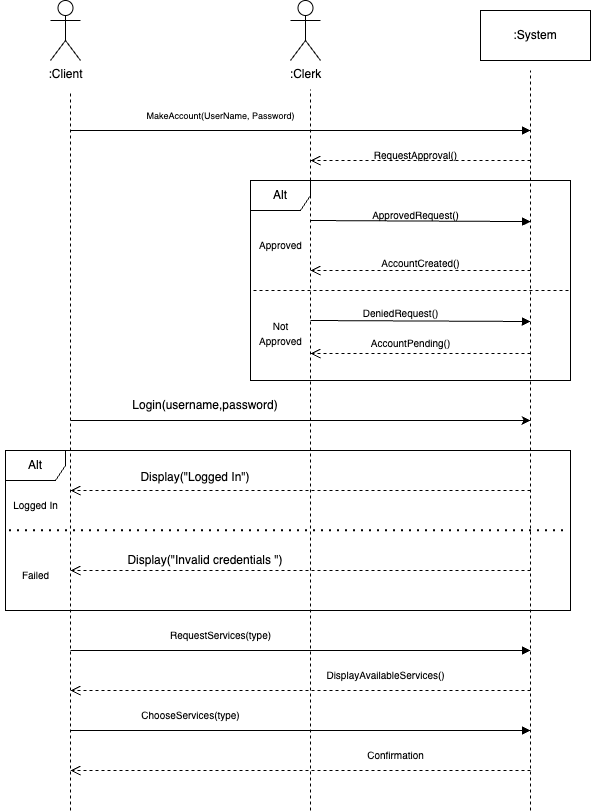

The diagram above was exported from draw.io. Its source (the exported page's mxGraphModel, read from the mxfile embedded in the PNG):
<mxGraphModel dx="1097" dy="712" grid="1" gridSize="10" guides="1" tooltips="1" connect="1" arrows="1" fold="1" page="1" pageScale="1" pageWidth="850" pageHeight="1100" math="0" shadow="0">
  <root>
    <mxCell id="0" />
    <mxCell id="1" parent="0" />
    <mxCell id="7kTmHWIROODveSLaAOoU-1" value=":Client" style="shape=umlActor;verticalLabelPosition=bottom;verticalAlign=top;html=1;" parent="1" vertex="1">
      <mxGeometry x="120" y="70" width="30" height="60" as="geometry" />
    </mxCell>
    <mxCell id="7kTmHWIROODveSLaAOoU-2" value=":Clerk" style="shape=umlActor;verticalLabelPosition=bottom;verticalAlign=top;html=1;" parent="1" vertex="1">
      <mxGeometry x="360" y="70" width="30" height="60" as="geometry" />
    </mxCell>
    <mxCell id="7kTmHWIROODveSLaAOoU-3" value=":System" style="html=1;whiteSpace=wrap;" parent="1" vertex="1">
      <mxGeometry x="550" y="80" width="110" height="50" as="geometry" />
    </mxCell>
    <mxCell id="7kTmHWIROODveSLaAOoU-8" value="" style="endArrow=none;dashed=1;html=1;rounded=0;" parent="1" edge="1">
      <mxGeometry width="50" height="50" relative="1" as="geometry">
        <mxPoint x="140" y="880" as="sourcePoint" />
        <mxPoint x="140" y="160" as="targetPoint" />
      </mxGeometry>
    </mxCell>
    <mxCell id="7kTmHWIROODveSLaAOoU-9" value="" style="endArrow=none;dashed=1;html=1;rounded=0;" parent="1" edge="1">
      <mxGeometry width="50" height="50" relative="1" as="geometry">
        <mxPoint x="380" y="880" as="sourcePoint" />
        <mxPoint x="379.99999999999994" y="159" as="targetPoint" />
      </mxGeometry>
    </mxCell>
    <mxCell id="7kTmHWIROODveSLaAOoU-10" value="" style="endArrow=none;dashed=1;html=1;rounded=0;" parent="1" edge="1">
      <mxGeometry width="50" height="50" relative="1" as="geometry">
        <mxPoint x="600" y="880" as="sourcePoint" />
        <mxPoint x="600" y="140" as="targetPoint" />
      </mxGeometry>
    </mxCell>
    <mxCell id="7kTmHWIROODveSLaAOoU-11" value="" style="endArrow=block;endFill=1;html=1;edgeStyle=orthogonalEdgeStyle;align=left;verticalAlign=top;rounded=0;" parent="1" edge="1">
      <mxGeometry x="-1" relative="1" as="geometry">
        <mxPoint x="140" y="200" as="sourcePoint" />
        <mxPoint x="600" y="200" as="targetPoint" />
      </mxGeometry>
    </mxCell>
    <mxCell id="7kTmHWIROODveSLaAOoU-13" value="&lt;font style=&quot;font-size: 9px;&quot;&gt;MakeAccount(UserName, Password)&lt;/font&gt;" style="text;html=1;align=center;verticalAlign=middle;resizable=0;points=[];autosize=1;strokeColor=none;fillColor=none;" parent="1" vertex="1">
      <mxGeometry x="205" y="170" width="170" height="30" as="geometry" />
    </mxCell>
    <mxCell id="7kTmHWIROODveSLaAOoU-14" value="" style="html=1;verticalAlign=bottom;endArrow=open;dashed=1;endSize=8;curved=0;rounded=0;" parent="1" edge="1">
      <mxGeometry relative="1" as="geometry">
        <mxPoint x="600" y="230" as="sourcePoint" />
        <mxPoint x="380" y="230" as="targetPoint" />
      </mxGeometry>
    </mxCell>
    <mxCell id="7kTmHWIROODveSLaAOoU-15" value="&lt;font style=&quot;font-size: 10px;&quot;&gt;RequestApproval()&lt;/font&gt;" style="text;html=1;align=center;verticalAlign=middle;resizable=0;points=[];autosize=1;strokeColor=none;fillColor=none;" parent="1" vertex="1">
      <mxGeometry x="425" y="210" width="120" height="30" as="geometry" />
    </mxCell>
    <mxCell id="Ft7Cf5tdeg1sGHGsBnn4-1" value="Alt" style="shape=umlFrame;whiteSpace=wrap;html=1;pointerEvents=0;" parent="1" vertex="1">
      <mxGeometry x="320" y="250" width="320" height="200" as="geometry" />
    </mxCell>
    <mxCell id="Ft7Cf5tdeg1sGHGsBnn4-2" value="" style="endArrow=none;dashed=1;html=1;rounded=0;entryX=0.997;entryY=0.55;entryDx=0;entryDy=0;entryPerimeter=0;exitX=0.009;exitY=0.55;exitDx=0;exitDy=0;exitPerimeter=0;" parent="1" source="Ft7Cf5tdeg1sGHGsBnn4-1" target="Ft7Cf5tdeg1sGHGsBnn4-1" edge="1">
      <mxGeometry width="50" height="50" relative="1" as="geometry">
        <mxPoint x="370" y="360" as="sourcePoint" />
        <mxPoint x="420" y="310" as="targetPoint" />
      </mxGeometry>
    </mxCell>
    <mxCell id="Ft7Cf5tdeg1sGHGsBnn4-3" value="&lt;font style=&quot;font-size: 10px;&quot;&gt;Approved&lt;/font&gt;" style="text;html=1;align=center;verticalAlign=middle;resizable=0;points=[];autosize=1;strokeColor=none;fillColor=none;" parent="1" vertex="1">
      <mxGeometry x="315" y="300" width="70" height="30" as="geometry" />
    </mxCell>
    <mxCell id="Ft7Cf5tdeg1sGHGsBnn4-4" value="&lt;font style=&quot;font-size: 10px;&quot;&gt;Not&lt;/font&gt;&lt;div&gt;&lt;font style=&quot;font-size: 10px;&quot;&gt;Approved&lt;/font&gt;&lt;/div&gt;" style="text;html=1;align=center;verticalAlign=middle;resizable=0;points=[];autosize=1;strokeColor=none;fillColor=none;strokeWidth=2;" parent="1" vertex="1">
      <mxGeometry x="315" y="383" width="70" height="40" as="geometry" />
    </mxCell>
    <mxCell id="vpKOp7gVDCNgSP8oZ8bw-2" value="&lt;font style=&quot;font-size: 10px;&quot;&gt;ApprovedRequest()&lt;/font&gt;" style="text;html=1;align=center;verticalAlign=middle;resizable=0;points=[];autosize=1;strokeColor=none;fillColor=none;" parent="1" vertex="1">
      <mxGeometry x="430" y="270" width="110" height="30" as="geometry" />
    </mxCell>
    <mxCell id="vpKOp7gVDCNgSP8oZ8bw-1" value="" style="endArrow=block;endFill=1;html=1;edgeStyle=orthogonalEdgeStyle;align=left;verticalAlign=top;rounded=0;" parent="1" edge="1">
      <mxGeometry x="-1" relative="1" as="geometry">
        <mxPoint x="380" y="290" as="sourcePoint" />
        <mxPoint x="600" y="290" as="targetPoint" />
        <Array as="points">
          <mxPoint x="380" y="291" />
        </Array>
      </mxGeometry>
    </mxCell>
    <mxCell id="vpKOp7gVDCNgSP8oZ8bw-6" value="" style="html=1;verticalAlign=bottom;endArrow=open;dashed=1;endSize=8;curved=0;rounded=0;" parent="1" edge="1">
      <mxGeometry relative="1" as="geometry">
        <mxPoint x="600" y="340" as="sourcePoint" />
        <mxPoint x="380" y="340" as="targetPoint" />
      </mxGeometry>
    </mxCell>
    <mxCell id="vpKOp7gVDCNgSP8oZ8bw-7" value="&lt;font style=&quot;font-size: 10px;&quot;&gt;AccountCreated()&lt;/font&gt;" style="text;html=1;align=center;verticalAlign=middle;resizable=0;points=[];autosize=1;strokeColor=none;fillColor=none;" parent="1" vertex="1">
      <mxGeometry x="440" y="318" width="100" height="30" as="geometry" />
    </mxCell>
    <mxCell id="vpKOp7gVDCNgSP8oZ8bw-8" value="" style="endArrow=block;endFill=1;html=1;edgeStyle=orthogonalEdgeStyle;align=left;verticalAlign=top;rounded=0;" parent="1" edge="1">
      <mxGeometry x="-1" relative="1" as="geometry">
        <mxPoint x="400" y="390" as="sourcePoint" />
        <mxPoint x="600" y="391" as="targetPoint" />
        <Array as="points">
          <mxPoint x="380" y="390" />
          <mxPoint x="380" y="391" />
        </Array>
      </mxGeometry>
    </mxCell>
    <mxCell id="vpKOp7gVDCNgSP8oZ8bw-9" value="&lt;font size=&quot;1&quot;&gt;DeniedRequest()&lt;/font&gt;" style="text;html=1;align=center;verticalAlign=middle;resizable=0;points=[];autosize=1;strokeColor=none;fillColor=none;" parent="1" vertex="1">
      <mxGeometry x="420" y="368" width="100" height="30" as="geometry" />
    </mxCell>
    <mxCell id="vpKOp7gVDCNgSP8oZ8bw-10" value="" style="html=1;verticalAlign=bottom;endArrow=open;dashed=1;endSize=8;curved=0;rounded=0;" parent="1" edge="1">
      <mxGeometry relative="1" as="geometry">
        <mxPoint x="600" y="423" as="sourcePoint" />
        <mxPoint x="380" y="423" as="targetPoint" />
      </mxGeometry>
    </mxCell>
    <mxCell id="vpKOp7gVDCNgSP8oZ8bw-11" value="&lt;font size=&quot;1&quot;&gt;AccountPending()&lt;/font&gt;" style="text;html=1;align=center;verticalAlign=middle;resizable=0;points=[];autosize=1;strokeColor=none;fillColor=none;" parent="1" vertex="1">
      <mxGeometry x="430" y="398" width="100" height="30" as="geometry" />
    </mxCell>
    <mxCell id="vpKOp7gVDCNgSP8oZ8bw-12" value="" style="endArrow=block;endFill=1;html=1;edgeStyle=orthogonalEdgeStyle;align=left;verticalAlign=top;rounded=0;" parent="1" edge="1">
      <mxGeometry x="-1" relative="1" as="geometry">
        <mxPoint x="140" y="720" as="sourcePoint" />
        <mxPoint x="600" y="720" as="targetPoint" />
      </mxGeometry>
    </mxCell>
    <mxCell id="vpKOp7gVDCNgSP8oZ8bw-13" value="&lt;font style=&quot;font-size: 10px;&quot;&gt;RequestServices(type)&lt;/font&gt;" style="text;html=1;align=center;verticalAlign=middle;resizable=0;points=[];autosize=1;strokeColor=none;fillColor=none;" parent="1" vertex="1">
      <mxGeometry x="230" y="690" width="120" height="30" as="geometry" />
    </mxCell>
    <mxCell id="vpKOp7gVDCNgSP8oZ8bw-14" value="" style="html=1;verticalAlign=bottom;endArrow=open;dashed=1;endSize=8;curved=0;rounded=0;" parent="1" edge="1">
      <mxGeometry relative="1" as="geometry">
        <mxPoint x="600" y="760" as="sourcePoint" />
        <mxPoint x="140" y="760" as="targetPoint" />
      </mxGeometry>
    </mxCell>
    <mxCell id="vpKOp7gVDCNgSP8oZ8bw-15" value="&lt;font size=&quot;1&quot;&gt;DisplayAvailableServices()&lt;/font&gt;" style="text;html=1;align=center;verticalAlign=middle;resizable=0;points=[];autosize=1;strokeColor=none;fillColor=none;" parent="1" vertex="1">
      <mxGeometry x="385" y="730" width="140" height="30" as="geometry" />
    </mxCell>
    <mxCell id="vpKOp7gVDCNgSP8oZ8bw-16" value="" style="endArrow=block;endFill=1;html=1;edgeStyle=orthogonalEdgeStyle;align=left;verticalAlign=top;rounded=0;" parent="1" edge="1">
      <mxGeometry x="-1" relative="1" as="geometry">
        <mxPoint x="140" y="800" as="sourcePoint" />
        <mxPoint x="600" y="800" as="targetPoint" />
      </mxGeometry>
    </mxCell>
    <mxCell id="vpKOp7gVDCNgSP8oZ8bw-17" value="&lt;font style=&quot;font-size: 10px;&quot;&gt;ChooseServices(type)&lt;/font&gt;" style="text;html=1;align=center;verticalAlign=middle;resizable=0;points=[];autosize=1;strokeColor=none;fillColor=none;" parent="1" vertex="1">
      <mxGeometry x="200" y="770" width="120" height="30" as="geometry" />
    </mxCell>
    <mxCell id="vpKOp7gVDCNgSP8oZ8bw-18" value="" style="html=1;verticalAlign=bottom;endArrow=open;dashed=1;endSize=8;curved=0;rounded=0;" parent="1" edge="1">
      <mxGeometry relative="1" as="geometry">
        <mxPoint x="600" y="840" as="sourcePoint" />
        <mxPoint x="140" y="840" as="targetPoint" />
      </mxGeometry>
    </mxCell>
    <mxCell id="vpKOp7gVDCNgSP8oZ8bw-19" value="&lt;font style=&quot;font-size: 10px;&quot;&gt;Confirmation&lt;/font&gt;" style="text;html=1;align=center;verticalAlign=middle;resizable=0;points=[];autosize=1;strokeColor=none;fillColor=none;" parent="1" vertex="1">
      <mxGeometry x="425" y="810" width="80" height="30" as="geometry" />
    </mxCell>
    <mxCell id="-v3JytiB2ThMHtnHZkQ1-1" value="" style="endArrow=classic;html=1;rounded=0;" parent="1" edge="1">
      <mxGeometry width="50" height="50" relative="1" as="geometry">
        <mxPoint x="140" y="490" as="sourcePoint" />
        <mxPoint x="600" y="490" as="targetPoint" />
      </mxGeometry>
    </mxCell>
    <mxCell id="-v3JytiB2ThMHtnHZkQ1-2" value="Login(username,password)" style="text;html=1;align=center;verticalAlign=middle;whiteSpace=wrap;rounded=0;" parent="1" vertex="1">
      <mxGeometry x="190" y="460" width="170" height="30" as="geometry" />
    </mxCell>
    <mxCell id="-v3JytiB2ThMHtnHZkQ1-4" value="Alt" style="shape=umlFrame;whiteSpace=wrap;html=1;pointerEvents=0;" parent="1" vertex="1">
      <mxGeometry x="75" y="520" width="565" height="160" as="geometry" />
    </mxCell>
    <mxCell id="-v3JytiB2ThMHtnHZkQ1-5" value="" style="endArrow=none;dashed=1;html=1;dashPattern=1 3;strokeWidth=2;rounded=0;entryX=0.995;entryY=0.498;entryDx=0;entryDy=0;entryPerimeter=0;exitX=0.006;exitY=0.498;exitDx=0;exitDy=0;exitPerimeter=0;" parent="1" source="-v3JytiB2ThMHtnHZkQ1-4" target="-v3JytiB2ThMHtnHZkQ1-4" edge="1">
      <mxGeometry width="50" height="50" relative="1" as="geometry">
        <mxPoint x="350" y="599.41" as="sourcePoint" />
        <mxPoint x="420" y="599.41" as="targetPoint" />
      </mxGeometry>
    </mxCell>
    <mxCell id="-v3JytiB2ThMHtnHZkQ1-6" value="" style="html=1;verticalAlign=bottom;endArrow=open;dashed=1;endSize=8;curved=0;rounded=0;" parent="1" edge="1">
      <mxGeometry relative="1" as="geometry">
        <mxPoint x="600" y="560" as="sourcePoint" />
        <mxPoint x="140" y="560" as="targetPoint" />
      </mxGeometry>
    </mxCell>
    <mxCell id="-v3JytiB2ThMHtnHZkQ1-7" value="" style="html=1;verticalAlign=bottom;endArrow=open;dashed=1;endSize=8;curved=0;rounded=0;" parent="1" edge="1">
      <mxGeometry relative="1" as="geometry">
        <mxPoint x="600" y="640" as="sourcePoint" />
        <mxPoint x="140" y="640" as="targetPoint" />
      </mxGeometry>
    </mxCell>
    <mxCell id="-v3JytiB2ThMHtnHZkQ1-8" value="&lt;font style=&quot;font-size: 10px;&quot;&gt;Logged In&lt;/font&gt;" style="text;html=1;align=center;verticalAlign=middle;resizable=0;points=[];autosize=1;strokeColor=none;fillColor=none;" parent="1" vertex="1">
      <mxGeometry x="70" y="560" width="70" height="30" as="geometry" />
    </mxCell>
    <mxCell id="-v3JytiB2ThMHtnHZkQ1-9" value="&lt;font style=&quot;font-size: 10px;&quot;&gt;Failed&lt;/font&gt;" style="text;html=1;align=center;verticalAlign=middle;resizable=0;points=[];autosize=1;strokeColor=none;fillColor=none;" parent="1" vertex="1">
      <mxGeometry x="80" y="630" width="50" height="30" as="geometry" />
    </mxCell>
    <mxCell id="-v3JytiB2ThMHtnHZkQ1-12" value="Display(&quot;Logged In&quot;)" style="text;html=1;align=center;verticalAlign=middle;whiteSpace=wrap;rounded=0;" parent="1" vertex="1">
      <mxGeometry x="180" y="534" width="170" height="26" as="geometry" />
    </mxCell>
    <mxCell id="-v3JytiB2ThMHtnHZkQ1-13" value="Display(&quot;Invalid credentials &quot;)" style="text;html=1;align=center;verticalAlign=middle;whiteSpace=wrap;rounded=0;" parent="1" vertex="1">
      <mxGeometry x="175" y="620" width="200" height="20" as="geometry" />
    </mxCell>
  </root>
</mxGraphModel>